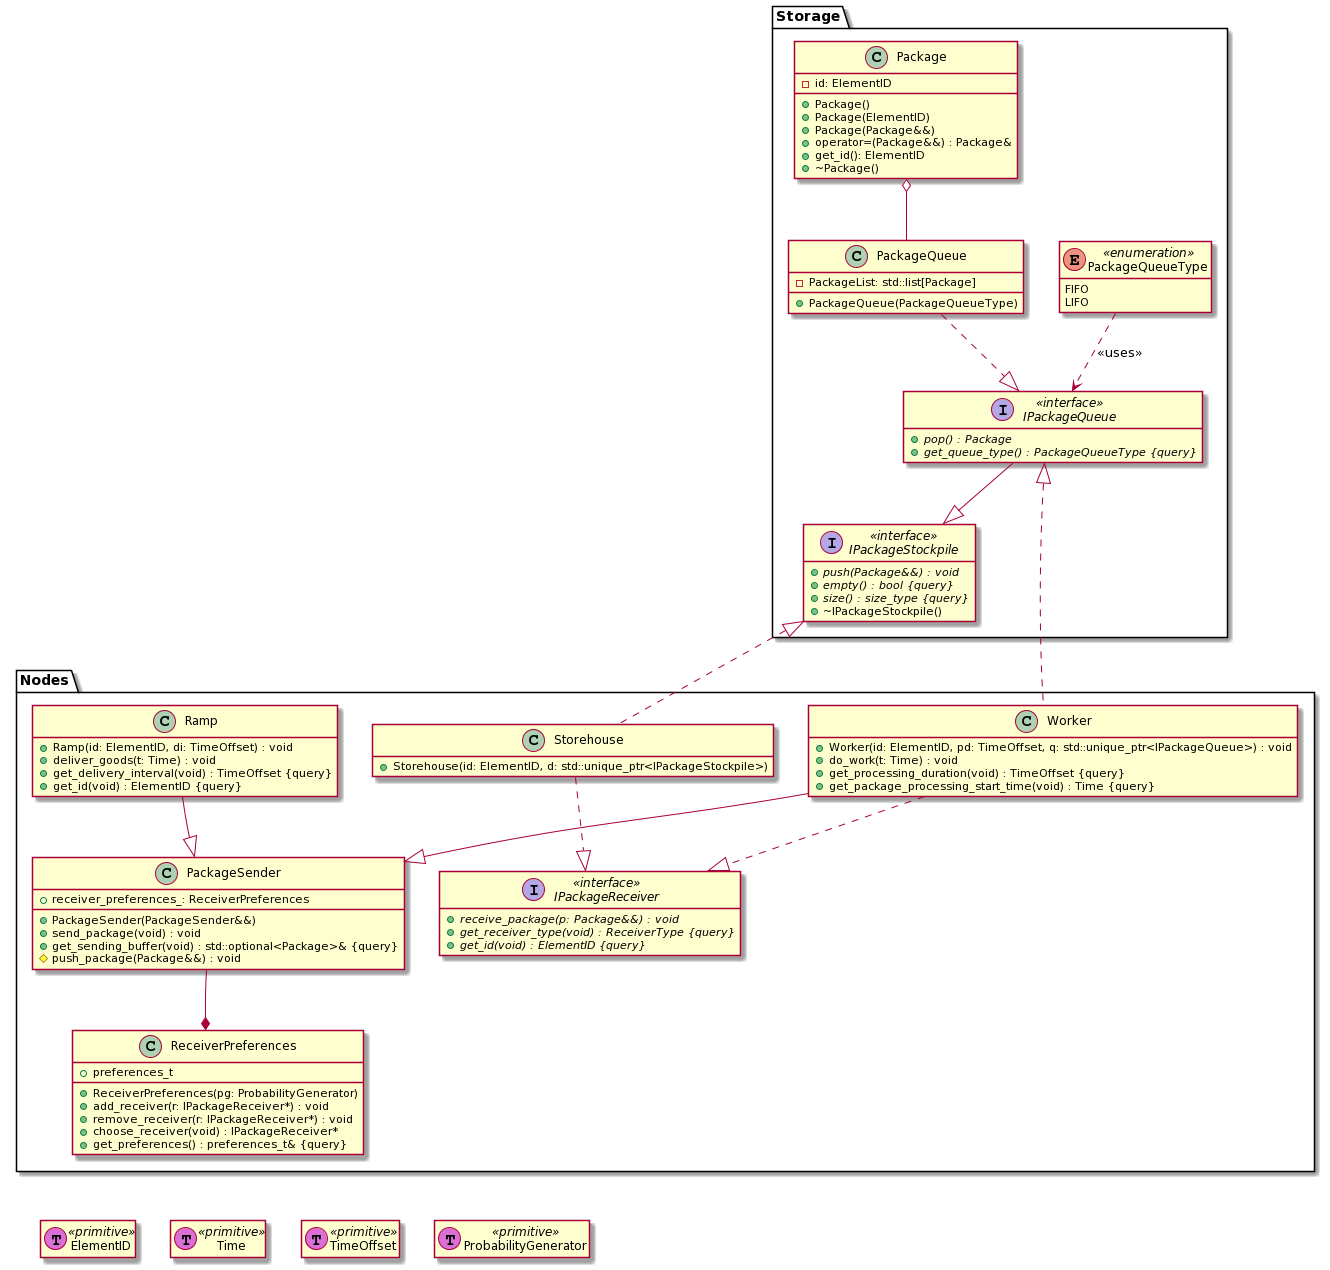

The diagram above was rendered by PlantUML. Its source (embedded in the PNG):
@startuml
' TODO

' --------

' ==== < CONFIGURATION > ====

hide empty members
hide <<function>> circle

' ==== END of < CONFIGURATION > ====

package "Storage" {

	interface IPackageStockpile <<interface>> {
	    + {abstract} push(Package&&) : void
	    + {abstract} empty() : bool {query}
	    + {abstract} size() : size_type {query}
	    + ~IPackageStockpile()
	} 

	interface IPackageQueue <<interface>> {
	    + {abstract} pop() : Package
	    + {abstract} get_queue_type() : PackageQueueType {query}
	}

	enum PackageQueueType <<enumeration>> {
		FIFO
		LIFO
	}

	class PackageQueue {
	    + PackageQueue(PackageQueueType)
            - PackageList: std::list[Package]
	}

	class Package {
		+ Package()
		+ Package(ElementID)
		+ Package(Package&&)
		+ operator=(Package&&) : Package&
		+ get_id(): ElementID
                + ~Package()
                - id: ElementID
	}
        ' == POSITIONING ==

	PackageQueue ..|> IPackageQueue
	PackageQueueType ..> IPackageQueue: <<uses>>
	IPackageQueue --|> IPackageStockpile
        Package o-- PackageQueue

	' == END of POSITIONING ==

}

' == END of package "Storage"

package "Nodes" {

	interface IPackageReceiver <<interface>> {
		+ {abstract} receive_package(p: Package&&) : void
		+ {abstract} get_receiver_type(void) : ReceiverType {query}
		+ {abstract} get_id(void) : ElementID {query}
	}

'	enum ReceiverType <<enumeration>> {
'               WORKER
'               STOREHOUSE
'	}
'	IPackageReceiver -- ReceiverType


	class ReceiverPreferences {
		+ preferences_t
		+ ReceiverPreferences(pg: ProbabilityGenerator)
		+ add_receiver(r: IPackageReceiver*) : void
		+ remove_receiver(r: IPackageReceiver*) : void
		+ choose_receiver(void) : IPackageReceiver*
		+ get_preferences() : preferences_t& {query}
	}


	class PackageSender {
		+ PackageSender(PackageSender&&)
		+ receiver_preferences_: ReceiverPreferences
		+ send_package(void) : void
		+ get_sending_buffer(void) : std::optional<Package>& {query}
		# push_package(Package&&) : void
	}

	PackageSender --* ReceiverPreferences

	class Ramp {
		+ Ramp(id: ElementID, di: TimeOffset) : void
		+ deliver_goods(t: Time) : void
		+ get_delivery_interval(void) : TimeOffset {query}
		+ get_id(void) : ElementID {query}
	}

	Ramp --|> PackageSender


	class Worker {
		+ Worker(id: ElementID, pd: TimeOffset, q: std::unique_ptr<IPackageQueue>) : void
		+ do_work(t: Time) : void
		+ get_processing_duration(void) : TimeOffset {query}
		+ get_package_processing_start_time(void) : Time {query}
	}

	Worker --|> PackageSender
	Worker ..|> IPackageReceiver
	IPackageQueue <|.. Worker

	class Storehouse {
		+ Storehouse(id: ElementID, d: std::unique_ptr<IPackageStockpile>)
	}

	Storehouse ..|> IPackageReceiver
	IPackageStockpile <|.. Storehouse

	Ramp -[hidden] Worker
	Worker -[hidden] Storehouse

	' == POSITIONING ==
	PackageSender -[hidden]> IPackageReceiver
	Ramp ..[hidden] PackageSender
	ReceiverPreferences -[hidden]- PackageSender

	IPackageQueue -[hidden]- Worker


	' == END of POSITIONING ==
}
' == END of package "Nodes"

' .. DATA TYPES --
together {
	class Time << (T,orchid) primitive>>
	class TimeOffset << (T,orchid) primitive>>
	class ElementID << (T,orchid) primitive>>
	class ProbabilityGenerator << (T,orchid) primitive>>

	ElementID -[hidden] Time
	Time -[hidden] TimeOffset
	TimeOffset -[hidden] ProbabilityGenerator
}

' == END of together

' ==== < POSITIONING > ====

'ReceiverPreferences <-[hidden]- IPackageStockpile

'IPackageStockpile -[hidden]-> Storehouse

ReceiverPreferences -[hidden]- Time

' ==== END of < POSITIONING > ====
@enduml